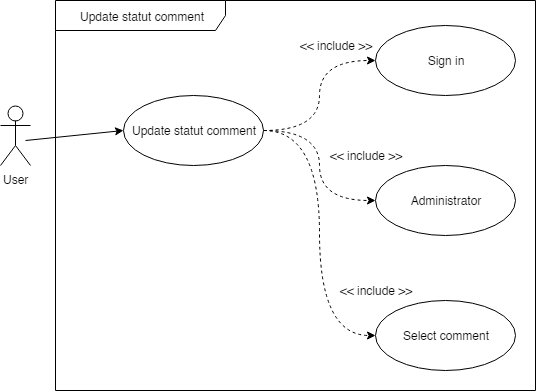

The diagram above was exported from draw.io. Its source (the exported page's mxGraphModel, read from the mxfile embedded in the PNG):
<mxGraphModel dx="1394" dy="715" grid="1" gridSize="10" guides="1" tooltips="1" connect="1" arrows="1" fold="1" page="1" pageScale="1" pageWidth="850" pageHeight="1100" background="#ffffff" math="0" shadow="0">
  <root>
    <mxCell id="0" />
    <mxCell id="1" parent="0" />
    <mxCell id="XlPWmj8uSl9L5dVWh7U0-20" value="Update statut comment" style="shape=umlFrame;whiteSpace=wrap;html=1;width=170;height=30;" vertex="1" parent="1">
      <mxGeometry x="450" y="230" width="480" height="390" as="geometry" />
    </mxCell>
    <mxCell id="XlPWmj8uSl9L5dVWh7U0-18" value="User" style="shape=umlActor;verticalLabelPosition=bottom;labelBackgroundColor=#ffffff;verticalAlign=top;html=1;outlineConnect=0;" vertex="1" parent="1">
      <mxGeometry x="395" y="335" width="30" height="60" as="geometry" />
    </mxCell>
    <mxCell id="XlPWmj8uSl9L5dVWh7U0-31" style="edgeStyle=orthogonalEdgeStyle;orthogonalLoop=1;jettySize=auto;html=1;exitX=1;exitY=0.5;exitDx=0;exitDy=0;startArrow=none;startFill=0;strokeColor=#000000;curved=1;dashed=1;" edge="1" parent="1" source="XlPWmj8uSl9L5dVWh7U0-19" target="XlPWmj8uSl9L5dVWh7U0-22">
      <mxGeometry relative="1" as="geometry" />
    </mxCell>
    <mxCell id="XlPWmj8uSl9L5dVWh7U0-39" style="edgeStyle=orthogonalEdgeStyle;curved=1;orthogonalLoop=1;jettySize=auto;html=1;exitX=1;exitY=0.5;exitDx=0;exitDy=0;entryX=0;entryY=0.5;entryDx=0;entryDy=0;dashed=1;startArrow=none;startFill=0;strokeColor=#000000;" edge="1" parent="1" source="XlPWmj8uSl9L5dVWh7U0-19" target="XlPWmj8uSl9L5dVWh7U0-35">
      <mxGeometry relative="1" as="geometry" />
    </mxCell>
    <mxCell id="XlPWmj8uSl9L5dVWh7U0-40" style="edgeStyle=orthogonalEdgeStyle;curved=1;orthogonalLoop=1;jettySize=auto;html=1;exitX=1;exitY=0.5;exitDx=0;exitDy=0;dashed=1;startArrow=none;startFill=0;strokeColor=#000000;" edge="1" parent="1" source="XlPWmj8uSl9L5dVWh7U0-19" target="XlPWmj8uSl9L5dVWh7U0-38">
      <mxGeometry relative="1" as="geometry" />
    </mxCell>
    <mxCell id="XlPWmj8uSl9L5dVWh7U0-19" value="Update statut comment" style="ellipse;whiteSpace=wrap;html=1;" vertex="1" parent="1">
      <mxGeometry x="517.5" y="325" width="140" height="70" as="geometry" />
    </mxCell>
    <mxCell id="XlPWmj8uSl9L5dVWh7U0-22" value="Sign in" style="ellipse;whiteSpace=wrap;html=1;" vertex="1" parent="1">
      <mxGeometry x="770" y="255" width="140" height="70" as="geometry" />
    </mxCell>
    <mxCell id="XlPWmj8uSl9L5dVWh7U0-25" value="" style="endArrow=classic;startArrow=none;html=1;entryX=0;entryY=0.5;entryDx=0;entryDy=0;startFill=0;" edge="1" parent="1" target="XlPWmj8uSl9L5dVWh7U0-19">
      <mxGeometry width="50" height="50" relative="1" as="geometry">
        <mxPoint x="420" y="370" as="sourcePoint" />
        <mxPoint x="470" y="350" as="targetPoint" />
      </mxGeometry>
    </mxCell>
    <mxCell id="XlPWmj8uSl9L5dVWh7U0-29" value="&amp;lt;&amp;lt; include &amp;gt;&amp;gt;" style="text;html=1;strokeColor=none;fillColor=none;align=center;verticalAlign=middle;whiteSpace=wrap;rounded=0;" vertex="1" parent="1">
      <mxGeometry x="690" y="265" width="80" height="20" as="geometry" />
    </mxCell>
    <mxCell id="XlPWmj8uSl9L5dVWh7U0-35" value="Select comment" style="ellipse;whiteSpace=wrap;html=1;" vertex="1" parent="1">
      <mxGeometry x="770" y="530" width="140" height="70" as="geometry" />
    </mxCell>
    <mxCell id="XlPWmj8uSl9L5dVWh7U0-37" value="&amp;lt;&amp;lt; include &amp;gt;&amp;gt;" style="text;html=1;strokeColor=none;fillColor=none;align=center;verticalAlign=middle;whiteSpace=wrap;rounded=0;" vertex="1" parent="1">
      <mxGeometry x="720" y="375" width="80" height="20" as="geometry" />
    </mxCell>
    <mxCell id="XlPWmj8uSl9L5dVWh7U0-38" value="Administrator" style="ellipse;whiteSpace=wrap;html=1;" vertex="1" parent="1">
      <mxGeometry x="770" y="395" width="140" height="70" as="geometry" />
    </mxCell>
    <mxCell id="XlPWmj8uSl9L5dVWh7U0-41" value="&amp;lt;&amp;lt; include &amp;gt;&amp;gt;" style="text;html=1;strokeColor=none;fillColor=none;align=center;verticalAlign=middle;whiteSpace=wrap;rounded=0;" vertex="1" parent="1">
      <mxGeometry x="730" y="510" width="80" height="20" as="geometry" />
    </mxCell>
  </root>
</mxGraphModel>